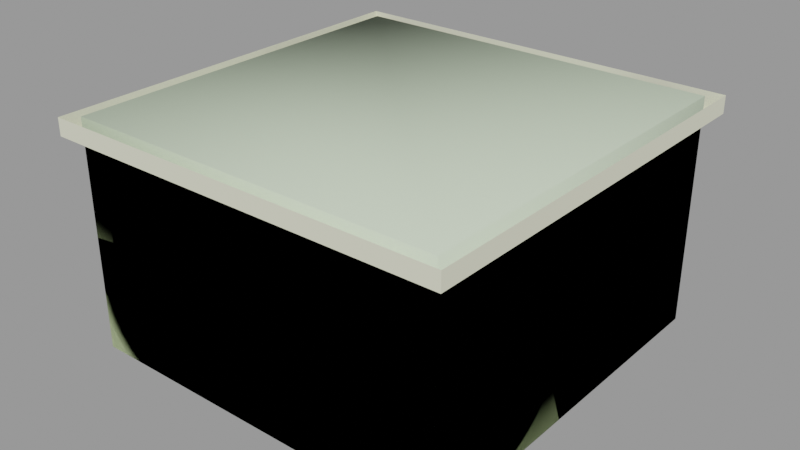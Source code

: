 # Source: vent_system_vent01.blend  (saved by Blender 2.92.15; exported with 4.5.12 LTS)
import bpy
from mathutils import Matrix  # noqa: F401  (used for matrix-valued properties, if any)

bpy.ops.wm.read_factory_settings(use_empty=True)
scene = bpy.context.scene
scene.name = 'vent_system_vent01.qc'

# ---- collections
col_vent_system_vent01 = bpy.data.collections.new('vent_system_vent01'); scene.collection.children.link(col_vent_system_vent01)

# ---- materials (node trees are filled in below, after node groups)
mat_vent_system01 = bpy.data.materials.new('vent_system01')
mat_vent_system01.use_transparent_shadow = False
mat_vent_system01.diffuse_color = (0.7927, 0.7984, 0.6129, 1.0)
mat_phy = bpy.data.materials.new('  phy')
mat_phy.use_transparent_shadow = False
mat_phy.diffuse_color = (0.668, 0.7928, 0.5912, 1.0)

# ---- material node trees

# ---- meshes
me_vent_system_vent01_reference = bpy.data.meshes.new('vent_system_vent01_reference')
me_vent_system_vent01_reference.from_pydata([(23.85, 23.85, -33.6), (-23.85, 23.85, -60.23), (-23.85, 23.85, -33.6), (23.85, 23.85, -60.23), (-5.399, -5.399, -55.4), (-5.399, 5.399, -55.4), (-4.927, 4.927, -53.42), (-4.927, -4.927, -53.42), (-4.888, -4.888, -51.36), (-4.888, 4.888, -51.36), (21.99, 21.99, -60.23), (-21.99, 21.99, -60.23), (23.85, -23.85, -60.23), (21.99, -21.99, -60.23), (-21.99, -21.99, -60.23), (-23.85, -23.85, -60.23), (-23.85, -23.85, -33.6), (23.85, -23.85, -33.6), (25.52, -25.52, -33.6), (-25.52, -25.52, -31.43), (-25.52, -25.52, -33.6), (25.52, -25.52, -31.43), (-25.52, 25.52, -31.43), (-25.52, 25.52, -33.6), (25.52, 25.52, -33.6), (25.52, 25.52, -31.43), (-21.99, -21.99, -59.29), (-21.99, 21.99, -59.29), (21.99, -21.99, -59.29), (21.99, 21.99, -59.29), (-22.89, -22.89, -51.36), (22.89, -22.89, -59.29), (-22.89, -22.89, -59.29), (22.89, -22.89, -51.36), (-22.89, 22.89, -51.36), (-22.89, 22.89, -59.29), (22.89, 22.89, -59.29), (22.89, 22.89, -51.36), (5.399, -5.399, -55.4), (-6.299, -6.299, -57.23), (6.299, -6.299, -57.23), (-7.687, -7.687, -58.78), (7.687, -7.687, -58.78), (-9.623, -9.623, -59.95), (9.623, -9.623, -59.95), (-9.696, 9.696, -59.44), (-9.623, 9.623, -59.95), (-9.696, -9.696, -59.44), (9.696, -9.696, -59.44), (9.696, 9.696, -59.44), (9.623, 9.623, -59.95), (-15.29, 15.29, -59.95), (15.41, 15.41, -59.44), (15.29, 15.29, -59.95), (-15.41, 15.41, -59.44), (-15.29, -15.29, -59.95), (-15.41, -15.41, -59.44), (15.41, -15.41, -59.44), (15.29, -15.29, -59.95), (19.98, 19.98, -59.95), (20.13, -20.13, -59.44), (19.98, -19.98, -59.95), (20.13, 20.13, -59.44), (-19.98, 19.98, -59.95), (-20.13, 20.13, -59.44), (-20.13, -20.13, -59.44), (-19.98, -19.98, -59.95), (-5.044, -5.044, -53.17), (-5.044, 5.044, -53.17), (-5.503, -5.503, -55.05), (-5.503, 5.503, -55.05), (-6.391, -6.392, -56.8), (-6.391, 6.391, -56.8), (-7.769, 7.769, -58.31), (-7.769, -7.769, -58.31), (5.399, 5.399, -55.4), (4.927, 4.927, -53.42), (4.888, 4.888, -51.36), (4.927, -4.927, -53.42), (4.888, -4.888, -51.36), (10.62, 10.62, -55.4), (-9.906, 9.906, -53.42), (-10.62, 10.62, -55.4), (9.906, 9.906, -53.42), (-9.714, 9.714, -51.36), (9.714, 9.714, -51.36), (-10.62, -10.62, -55.4), (9.906, -9.906, -53.42), (10.62, -10.62, -55.4), (-9.906, -9.906, -53.42), (9.714, -9.714, -51.36), (-9.714, -9.714, -51.36), (15.7, 15.7, -55.4), (-14.79, 14.79, -53.42), (-15.7, 15.7, -55.4), (14.79, 14.79, -53.42), (-14.53, 14.53, -51.36), (14.53, 14.53, -51.36), (-15.7, -15.7, -55.4), (14.79, -14.79, -53.42), (15.7, -15.7, -55.4), (-14.79, -14.79, -53.42), (14.53, -14.53, -51.36), (-14.53, -14.53, -51.36), (-6.299, 6.299, -57.23), (-7.687, 7.687, -58.78), (-13.29, 13.3, -58.78), (13.29, 13.3, -58.78), (-11.74, 11.74, -57.23), (11.74, 11.74, -57.23), (13.29, -13.29, -58.78), (-13.29, -13.29, -58.78), (11.74, -11.74, -57.23), (-11.74, -11.74, -57.23), (-18.4, 18.4, -58.78), (18.4, 18.4, -58.78), (-16.94, 16.94, -57.23), (16.94, 16.94, -57.23), (18.61, 18.61, -58.31), (-18.61, 18.61, -58.31), (17.2, 17.2, -56.8), (-17.2, 17.2, -56.8), (16.01, 16.01, -55.05), (-16.01, 16.01, -55.05), (15.14, 15.14, -53.17), (-15.14, 15.14, -53.17), (18.4, -18.4, -58.78), (-18.4, -18.4, -58.78), (16.94, -16.94, -57.23), (-16.94, -16.94, -57.23), (-18.61, -18.61, -58.31), (-17.2, -17.2, -56.8), (-16.01, -16.01, -55.05), (-15.14, -15.14, -53.17), (18.61, -18.61, -58.31), (17.2, -17.2, -56.8), (16.01, -16.01, -55.05), (15.14, -15.14, -53.17), (6.299, 6.299, -57.23), (7.687, 7.687, -58.78), (13.44, -13.44, -58.31), (13.44, 13.44, -58.31), (11.92, 11.92, -56.8), (11.92, -11.92, -56.8), (10.83, -10.83, -55.05), (10.83, 10.83, -55.05), (10.14, 10.14, -53.17), (10.14, -10.14, -53.17), (-13.44, -13.44, -58.31), (-11.92, -11.92, -56.8), (-10.83, -10.83, -55.05), (-10.14, -10.14, -53.17), (-13.44, 13.44, -58.31), (-11.92, 11.92, -56.8), (-10.83, 10.83, -55.05), (-10.14, 10.14, -53.17), (7.769, -7.769, -58.31), (7.769, 7.769, -58.31), (6.391, 6.391, -56.8), (6.391, -6.392, -56.8), (5.503, -5.503, -55.05), (5.503, 5.503, -55.05), (5.044, 5.044, -53.17), (5.044, -5.044, -53.17)], [], [(0, 1, 2), (0, 3, 1), (4, 5, 6), (4, 6, 7), (6, 8, 7), (6, 9, 8), (3, 10, 11), (10, 3, 12), (10, 12, 13), (12, 14, 13), (12, 15, 14), (14, 15, 1), (14, 1, 11), (3, 11, 1), (12, 16, 15), (12, 17, 16), (18, 19, 20), (18, 21, 19), (22, 20, 19), (22, 23, 20), (24, 21, 18), (24, 25, 21), (25, 23, 22), (25, 24, 23), (26, 11, 27), (26, 14, 11), (28, 14, 26), (28, 13, 14), (27, 10, 29), (27, 11, 10), (29, 13, 28), (29, 10, 13), (30, 31, 32), (30, 33, 31), (32, 34, 30), (32, 35, 34), (33, 36, 31), (33, 37, 36), (37, 35, 36), (37, 34, 35), (37, 30, 34), (37, 33, 30), (38, 39, 4), (38, 40, 39), (41, 39, 40), (41, 40, 42), (43, 41, 42), (43, 42, 44), (43, 45, 46), (43, 47, 45), (44, 47, 43), (44, 48, 47), (46, 49, 50), (46, 45, 49), (50, 48, 44), (50, 49, 48), (51, 52, 53), (51, 54, 52), (55, 54, 51), (55, 56, 54), (53, 57, 58), (53, 52, 57), (58, 56, 55), (58, 57, 56), (59, 60, 61), (59, 62, 60), (63, 62, 59), (63, 64, 62), (61, 65, 66), (61, 60, 65), (66, 64, 63), (66, 65, 64), (9, 67, 8), (9, 68, 67), (69, 67, 68), (69, 68, 70), (71, 69, 70), (71, 70, 72), (71, 72, 73), (71, 73, 74), (47, 74, 73), (47, 73, 45), (75, 6, 5), (75, 76, 6), (76, 9, 6), (76, 77, 9), (4, 78, 38), (4, 7, 78), (7, 79, 78), (7, 8, 79), (3, 17, 12), (3, 0, 17), (16, 1, 15), (16, 2, 1), (80, 81, 82), (80, 83, 81), (83, 84, 81), (83, 85, 84), (86, 87, 88), (86, 89, 87), (89, 90, 87), (89, 91, 90), (92, 93, 94), (92, 95, 93), (95, 96, 93), (95, 97, 96), (98, 99, 100), (98, 101, 99), (101, 102, 99), (101, 103, 102), (4, 104, 5), (4, 39, 104), (39, 105, 104), (39, 41, 105), (43, 105, 41), (43, 46, 105), (87, 80, 88), (87, 83, 80), (83, 87, 90), (83, 90, 85), (81, 86, 82), (81, 89, 86), (81, 91, 89), (81, 84, 91), (53, 106, 51), (53, 107, 106), (107, 108, 106), (107, 109, 108), (82, 108, 109), (82, 109, 80), (55, 110, 58), (55, 111, 110), (111, 112, 110), (111, 113, 112), (88, 112, 113), (88, 113, 86), (59, 114, 63), (59, 115, 114), (115, 116, 114), (115, 117, 116), (94, 116, 117), (94, 117, 92), (64, 118, 62), (64, 119, 118), (119, 120, 118), (119, 121, 120), (121, 122, 120), (121, 123, 122), (124, 122, 123), (124, 123, 125), (125, 97, 124), (125, 96, 97), (66, 126, 61), (66, 127, 126), (127, 128, 126), (127, 129, 128), (100, 128, 129), (100, 129, 98), (65, 119, 64), (65, 130, 119), (131, 119, 130), (131, 121, 119), (131, 123, 121), (131, 132, 123), (132, 125, 123), (132, 133, 125), (103, 125, 133), (103, 96, 125), (93, 98, 94), (93, 101, 98), (93, 103, 101), (93, 96, 103), (60, 130, 65), (60, 134, 130), (134, 131, 130), (134, 135, 131), (135, 132, 131), (135, 136, 132), (133, 132, 136), (133, 136, 137), (103, 133, 137), (103, 137, 102), (75, 40, 38), (75, 138, 40), (139, 40, 138), (139, 42, 40), (42, 139, 50), (42, 50, 44), (99, 92, 100), (99, 95, 92), (95, 99, 102), (95, 102, 97), (76, 79, 77), (76, 78, 79), (78, 76, 75), (78, 75, 38), (110, 53, 58), (110, 107, 53), (107, 110, 112), (107, 112, 109), (80, 109, 112), (80, 112, 88), (5, 138, 75), (5, 104, 138), (139, 138, 104), (139, 104, 105), (50, 139, 105), (50, 105, 46), (23, 0, 2), (23, 24, 0), (0, 24, 18), (0, 18, 17), (17, 18, 20), (17, 20, 16), (23, 16, 20), (23, 2, 16), (106, 55, 51), (106, 111, 55), (113, 111, 106), (113, 106, 108), (86, 113, 108), (86, 108, 82), (52, 140, 57), (52, 141, 140), (140, 141, 142), (140, 142, 143), (142, 144, 143), (142, 145, 144), (146, 144, 145), (146, 147, 144), (90, 147, 146), (90, 146, 85), (57, 148, 56), (57, 140, 148), (140, 149, 148), (140, 143, 149), (143, 150, 149), (143, 144, 150), (151, 150, 144), (151, 144, 147), (91, 151, 147), (91, 147, 90), (54, 141, 52), (54, 152, 141), (152, 142, 141), (152, 153, 142), (153, 145, 142), (153, 154, 145), (146, 145, 154), (146, 154, 155), (155, 85, 146), (155, 84, 85), (56, 152, 54), (56, 148, 152), (149, 152, 148), (149, 153, 152), (149, 154, 153), (149, 150, 154), (150, 155, 154), (150, 151, 155), (91, 155, 151), (91, 84, 155), (114, 66, 63), (114, 127, 66), (129, 127, 114), (129, 114, 116), (98, 129, 116), (98, 116, 94), (102, 124, 97), (102, 137, 124), (124, 137, 136), (124, 136, 122), (120, 122, 136), (120, 136, 135), (134, 120, 135), (134, 118, 120), (62, 118, 134), (62, 134, 60), (49, 156, 48), (49, 157, 156), (156, 157, 158), (156, 158, 159), (158, 160, 159), (158, 161, 160), (162, 160, 161), (162, 163, 160), (79, 163, 162), (79, 162, 77), (8, 163, 79), (8, 67, 163), (67, 160, 163), (67, 69, 160), (159, 160, 69), (159, 69, 71), (156, 159, 71), (156, 71, 74), (48, 156, 74), (48, 74, 47), (45, 157, 49), (45, 73, 157), (73, 158, 157), (73, 72, 158), (72, 161, 158), (72, 70, 161), (162, 161, 70), (162, 70, 68), (77, 162, 68), (77, 68, 9), (126, 59, 61), (126, 115, 59), (115, 126, 128), (115, 128, 117), (92, 117, 128), (92, 128, 100)])
me_vent_system_vent01_reference.polygons.foreach_set('use_smooth', [True] * 314)
_k = set([(0, 2), (0, 3), (0, 17), (1, 2), (1, 3), (1, 15), (2, 16), (3, 12), (4, 7), (4, 39), (5, 6), (5, 104), (6, 9), (7, 8), (8, 9), (8, 67), (8, 79), (9, 68), (9, 77), (10, 11), (10, 13), (10, 27), (10, 29), (11, 14), (11, 26), (11, 27), (12, 15), (12, 17), (13, 14), (13, 28), (13, 29), (14, 26), (14, 28), (15, 16), (16, 17), (18, 19), (18, 20), (18, 21), (18, 24), (19, 20), (20, 22), (20, 23), (21, 24), (22, 23), (23, 24), (23, 25), (24, 25), (30, 32), (30, 33), (30, 34), (31, 33), (33, 37), (34, 35), (34, 37), (36, 37), (38, 40), (38, 78), (39, 41), (40, 42), (41, 43), (42, 44), (43, 44), (43, 46), (43, 47), (44, 48), (44, 50), (45, 46), (45, 47), (45, 49), (45, 73), (46, 50), (46, 105), (47, 48), (47, 74), (48, 49), (48, 156), (49, 50), (49, 157), (50, 139), (51, 53), (51, 54), (51, 55), (51, 106), (52, 53), (52, 54), (52, 57), (52, 141), (53, 58), (53, 107), (54, 56), (54, 152), (55, 56), (55, 58), (55, 111), (56, 57), (56, 148), (57, 58), (57, 140), (58, 110), (59, 61), (59, 62), (59, 63), (59, 115), (60, 61), (60, 62), (60, 65), (60, 134), (61, 66), (61, 126), (62, 64), (62, 118), (63, 64), (63, 66), (63, 114), (64, 65), (64, 119), (65, 66), (65, 130), (66, 127), (67, 69), (68, 70), (69, 71), (70, 72), (71, 74), (72, 73), (75, 76), (75, 138), (76, 77), (77, 79), (77, 162), (78, 79), (79, 163), (80, 83), (80, 109), (81, 82), (81, 84), (82, 108), (83, 85), (84, 85), (84, 91), (84, 155), (85, 90), (85, 146), (86, 89), (86, 113), (87, 88), (87, 90), (88, 112), (89, 91), (90, 91), (90, 147), (91, 151), (92, 95), (92, 117), (93, 94), (93, 96), (94, 116), (95, 97), (96, 97), (96, 103), (96, 125), (97, 102), (97, 124), (98, 101), (98, 129), (99, 100), (99, 102), (100, 128), (101, 103), (102, 103), (102, 137), (103, 133), (104, 105), (106, 108), (107, 109), (110, 112), (111, 113), (114, 116), (115, 117), (118, 120), (119, 121), (120, 122), (121, 123), (122, 124), (123, 125), (126, 128), (127, 129), (130, 131), (131, 132), (132, 133), (134, 135), (135, 136), (136, 137), (138, 139), (140, 143), (141, 142), (142, 145), (143, 144), (144, 147), (145, 146), (148, 149), (149, 150), (150, 151), (152, 153), (153, 154), (154, 155), (156, 159), (157, 158), (158, 161), (159, 160), (160, 163), (161, 162)])
me_vent_system_vent01_reference.attributes.new('sharp_edge', 'BOOLEAN', 'EDGE').data.foreach_set('value', [ (min(e.vertices), max(e.vertices)) in _k for e in me_vent_system_vent01_reference.edges])
_uv = me_vent_system_vent01_reference.uv_layers.new(name='UVMap')
_uv.uv.foreach_set('vector', [0.6872, 0.4887, 0.8615, 0.2506, 0.8615, 0.4887, 0.6872, 0.4887, 0.6872, 0.2506, 0.8615, 0.2506, 0.8796, 0.6053, 0.8796, 0.4573, 0.8816, 0.4573, 0.8796, 0.6053, 0.8816, 0.4573, 0.8816, 0.6053, 0.8816, 0.4573, 0.8835, 0.6053, 0.8816, 0.6053, 0.8816, 0.4573, 0.8835, 0.4573, 0.8835, 0.6053, 0.9874, 0.6309, 0.9835, 0.6388, 0.8898, 0.6388, 0.9835, 0.6388, 0.9874, 0.6309, 0.9874, 0.8343, 0.9835, 0.6388, 0.9874, 0.8343, 0.9835, 0.8264, 0.9874, 0.8343, 0.8898, 0.8264, 0.9835, 0.8264, 0.9874, 0.8343, 0.8858, 0.8343, 0.8898, 0.8264, 0.8898, 0.8264, 0.8858, 0.8343, 0.8858, 0.6309, 0.8898, 0.8264, 0.8858, 0.6309, 0.8898, 0.6388, 0.9874, 0.6309, 0.8898, 0.6388, 0.8858, 0.6309, 0.8615, 0.01254, 0.6872, 0.2506, 0.6872, 0.01254, 0.8615, 0.01254, 0.8615, 0.2506, 0.6872, 0.2506, 0.7337, 0.9766, 0.8088, 0.9685, 0.8088, 0.9766, 0.7337, 0.9766, 0.7337, 0.9685, 0.8088, 0.9685, 0.5833, 0.9685, 0.5082, 0.9766, 0.5082, 0.9685, 0.5833, 0.9685, 0.5833, 0.9766, 0.5082, 0.9766, 0.6585, 0.9766, 0.7337, 0.9685, 0.7337, 0.9766, 0.6585, 0.9766, 0.6585, 0.9685, 0.7337, 0.9685, 0.6585, 0.9685, 0.5833, 0.9766, 0.5833, 0.9685, 0.6585, 0.9685, 0.6585, 0.9766, 0.5833, 0.9766, 0.5097, 0.9829, 0.5849, 0.987, 0.5849, 0.9829, 0.5097, 0.9829, 0.5097, 0.987, 0.5849, 0.987, 0.7352, 0.9829, 0.8104, 0.987, 0.8104, 0.9829, 0.7352, 0.9829, 0.7352, 0.987, 0.8104, 0.987, 0.5849, 0.9829, 0.6601, 0.987, 0.6601, 0.9829, 0.5849, 0.9829, 0.5849, 0.987, 0.6601, 0.987, 0.6601, 0.9829, 0.7352, 0.987, 0.7352, 0.9829, 0.6601, 0.9829, 0.6601, 0.987, 0.7352, 0.987, 0.8104, 0.9312, 0.7352, 0.9644, 0.8104, 0.9644, 0.8104, 0.9312, 0.7352, 0.9312, 0.7352, 0.9644, 0.5097, 0.9644, 0.5849, 0.9312, 0.5097, 0.9312, 0.5097, 0.9644, 0.5849, 0.9644, 0.5849, 0.9312, 0.7352, 0.9312, 0.6601, 0.9644, 0.7352, 0.9644, 0.7352, 0.9312, 0.6601, 0.9312, 0.6601, 0.9644, 0.6601, 0.9312, 0.5849, 0.9644, 0.6601, 0.9644, 0.6601, 0.9312, 0.5849, 0.9312, 0.5849, 0.9644, 0.9788, 0.6438, 0.8942, 0.8132, 0.8942, 0.6438, 0.9788, 0.6438, 0.9788, 0.8132, 0.8942, 0.8132, 0.6223, 0.7299, 0.5717, 0.7377, 0.5756, 0.7299, 0.6223, 0.7299, 0.6262, 0.7377, 0.5717, 0.7377, 0.5657, 0.7497, 0.5717, 0.7377, 0.6262, 0.7377, 0.5657, 0.7497, 0.6262, 0.7377, 0.6322, 0.7497, 0.5573, 0.7665, 0.5657, 0.7497, 0.6322, 0.7497, 0.5573, 0.7665, 0.6322, 0.7497, 0.6406, 0.7665, 0.9136, 0.6053, 0.9039, 0.4573, 0.9136, 0.4573, 0.9136, 0.6053, 0.9039, 0.6053, 0.9039, 0.4573, 0.9136, 0.1614, 0.9039, 0.01346, 0.9136, 0.01346, 0.9136, 0.1614, 0.9039, 0.1614, 0.9039, 0.01346, 0.9136, 0.4573, 0.9039, 0.3094, 0.9136, 0.3094, 0.9136, 0.4573, 0.9039, 0.4573, 0.9039, 0.3094, 0.9136, 0.3094, 0.9039, 0.1614, 0.9136, 0.1614, 0.9136, 0.3094, 0.9039, 0.3094, 0.9039, 0.1614, 0.9923, 0.4558, 0.9826, 0.3079, 0.9923, 0.3079, 0.9923, 0.4558, 0.9826, 0.4558, 0.9826, 0.3079, 0.9923, 0.6038, 0.9826, 0.4558, 0.9923, 0.4558, 0.9923, 0.6038, 0.9826, 0.6038, 0.9826, 0.4558, 0.9923, 0.3079, 0.9826, 0.1599, 0.9923, 0.1599, 0.9923, 0.3079, 0.9826, 0.3079, 0.9826, 0.1599, 0.9923, 0.1599, 0.9826, 0.01196, 0.9923, 0.01196, 0.9923, 0.1599, 0.9826, 0.1599, 0.9826, 0.01196, 0.956, 0.3079, 0.9462, 0.1599, 0.956, 0.1599, 0.956, 0.3079, 0.9462, 0.3079, 0.9462, 0.1599, 0.956, 0.4558, 0.9462, 0.3079, 0.956, 0.3079, 0.956, 0.4558, 0.9462, 0.4558, 0.9462, 0.3079, 0.956, 0.1599, 0.9462, 0.01196, 0.956, 0.01196, 0.956, 0.1599, 0.9462, 0.1599, 0.9462, 0.01196, 0.956, 0.6038, 0.9462, 0.4558, 0.956, 0.4558, 0.956, 0.6038, 0.9462, 0.6038, 0.9462, 0.4558, 0.8835, 0.4593, 0.8881, 0.6053, 0.8835, 0.6053, 0.8835, 0.4593, 0.8881, 0.4593, 0.8881, 0.6053, 0.8928, 0.6053, 0.8881, 0.6053, 0.8881, 0.4593, 0.8928, 0.6053, 0.8881, 0.4593, 0.8928, 0.4593, 0.8972, 0.6053, 0.8928, 0.6053, 0.8928, 0.4593, 0.8972, 0.6053, 0.8928, 0.4593, 0.8972, 0.4593, 0.8972, 0.6053, 0.8972, 0.4593, 0.901, 0.4593, 0.8972, 0.6053, 0.901, 0.4593, 0.901, 0.6053, 0.9039, 0.6053, 0.901, 0.6053, 0.901, 0.4593, 0.9039, 0.6053, 0.901, 0.4593, 0.9039, 0.4593, 0.8796, 0.3094, 0.8816, 0.4573, 0.8796, 0.4573, 0.8796, 0.3094, 0.8816, 0.3094, 0.8816, 0.4573, 0.8816, 0.3094, 0.8835, 0.4573, 0.8816, 0.4573, 0.8816, 0.3094, 0.8835, 0.3094, 0.8835, 0.4573, 0.8796, 0.01346, 0.8816, 0.1614, 0.8796, 0.1614, 0.8796, 0.01346, 0.8816, 0.01346, 0.8816, 0.1614, 0.8816, 0.01346, 0.8835, 0.1614, 0.8816, 0.1614, 0.8816, 0.01346, 0.8835, 0.01346, 0.8835, 0.1614, 0.6872, 0.2506, 0.5129, 0.4887, 0.5129, 0.2506, 0.6872, 0.2506, 0.6872, 0.4887, 0.5129, 0.4887, 0.6872, 0.2506, 0.5129, 0.01254, 0.6872, 0.01254, 0.6872, 0.2506, 0.5129, 0.2506, 0.5129, 0.01254, 0.9583, 0.3079, 0.9603, 0.4558, 0.9583, 0.4558, 0.9583, 0.3079, 0.9603, 0.3079, 0.9603, 0.4558, 0.9603, 0.3079, 0.9622, 0.4558, 0.9603, 0.4558, 0.9603, 0.3079, 0.9622, 0.3079, 0.9622, 0.4558, 0.9583, 0.01196, 0.9603, 0.1599, 0.9583, 0.1599, 0.9583, 0.01196, 0.9603, 0.01196, 0.9603, 0.1599, 0.9603, 0.01196, 0.9622, 0.1599, 0.9603, 0.1599, 0.9603, 0.01196, 0.9622, 0.01196, 0.9622, 0.1599, 0.9189, 0.3123, 0.9224, 0.4588, 0.9189, 0.4588, 0.9189, 0.3123, 0.9224, 0.3123, 0.9224, 0.4588, 0.9224, 0.3123, 0.9259, 0.4583, 0.9224, 0.4588, 0.9224, 0.3123, 0.9259, 0.3121, 0.9259, 0.4583, 0.9189, 0.01937, 0.9224, 0.1659, 0.9189, 0.1659, 0.9189, 0.01937, 0.9224, 0.01937, 0.9224, 0.1659, 0.9224, 0.01937, 0.9259, 0.1659, 0.9224, 0.1659, 0.9224, 0.01937, 0.9259, 0.01962, 0.9259, 0.1659, 0.5756, 0.7299, 0.5717, 0.6285, 0.5756, 0.6363, 0.5756, 0.7299, 0.5717, 0.7377, 0.5717, 0.6285, 0.5717, 0.7377, 0.5657, 0.6164, 0.5717, 0.6285, 0.5717, 0.7377, 0.5657, 0.7497, 0.5657, 0.6164, 0.5573, 0.7665, 0.5657, 0.6164, 0.5657, 0.7497, 0.5573, 0.7665, 0.5573, 0.5997, 0.5657, 0.6164, 0.9603, 0.1599, 0.9583, 0.3079, 0.9583, 0.1599, 0.9603, 0.1599, 0.9603, 0.3079, 0.9583, 0.3079, 0.9603, 0.3079, 0.9603, 0.1599, 0.9622, 0.1599, 0.9603, 0.3079, 0.9622, 0.1599, 0.9622, 0.3079, 0.9603, 0.4558, 0.9583, 0.6038, 0.9583, 0.4558, 0.9603, 0.4558, 0.9603, 0.6038, 0.9583, 0.6038, 0.9603, 0.4558, 0.9622, 0.6038, 0.9603, 0.6038, 0.9603, 0.4558, 0.9622, 0.4558, 0.9622, 0.6038, 0.6651, 0.5505, 0.5414, 0.5678, 0.5328, 0.5505, 0.6651, 0.5505, 0.6565, 0.5678, 0.5414, 0.5678, 0.6565, 0.5678, 0.5481, 0.5813, 0.5414, 0.5678, 0.6565, 0.5678, 0.6498, 0.5813, 0.5481, 0.5813, 0.553, 0.591, 0.5481, 0.5813, 0.6498, 0.5813, 0.553, 0.591, 0.6498, 0.5813, 0.6449, 0.591, 0.5328, 0.8156, 0.6565, 0.7983, 0.6651, 0.8156, 0.5328, 0.8156, 0.5414, 0.7983, 0.6565, 0.7983, 0.5414, 0.7983, 0.6498, 0.7849, 0.6565, 0.7983, 0.5414, 0.7983, 0.5481, 0.7849, 0.6498, 0.7849, 0.6449, 0.7751, 0.6498, 0.7849, 0.5481, 0.7849, 0.6449, 0.7751, 0.5481, 0.7849, 0.553, 0.7751, 0.6854, 0.5099, 0.5193, 0.5235, 0.5124, 0.5099, 0.6854, 0.5099, 0.6786, 0.5235, 0.5193, 0.5235, 0.6786, 0.5235, 0.5256, 0.5362, 0.5193, 0.5235, 0.6786, 0.5235, 0.6723, 0.5362, 0.5256, 0.5362, 0.531, 0.547, 0.5256, 0.5362, 0.6723, 0.5362, 0.531, 0.547, 0.6723, 0.5362, 0.6669, 0.547, 0.9462, 0.4578, 0.9434, 0.3118, 0.9462, 0.3118, 0.9462, 0.4578, 0.9434, 0.4578, 0.9434, 0.3118, 0.9434, 0.4578, 0.9396, 0.3118, 0.9434, 0.3118, 0.9434, 0.4578, 0.9396, 0.4578, 0.9396, 0.3118, 0.9396, 0.4578, 0.9351, 0.3118, 0.9396, 0.3118, 0.9396, 0.4578, 0.9351, 0.4578, 0.9351, 0.3118, 0.9304, 0.3118, 0.9351, 0.3118, 0.9351, 0.4578, 0.9304, 0.3118, 0.9351, 0.4578, 0.9304, 0.4578, 0.9304, 0.4578, 0.9259, 0.3121, 0.9304, 0.3118, 0.9304, 0.4578, 0.9259, 0.4583, 0.9259, 0.3121, 0.5124, 0.8563, 0.6786, 0.8426, 0.6854, 0.8563, 0.5124, 0.8563, 0.5193, 0.8426, 0.6786, 0.8426, 0.5193, 0.8426, 0.6723, 0.8299, 0.6786, 0.8426, 0.5193, 0.8426, 0.5256, 0.8299, 0.6723, 0.8299, 0.6669, 0.8191, 0.6723, 0.8299, 0.5256, 0.8299, 0.6669, 0.8191, 0.5256, 0.8299, 0.531, 0.8191, 0.9462, 0.6038, 0.9434, 0.4578, 0.9462, 0.4578, 0.9462, 0.6038, 0.9434, 0.6038, 0.9434, 0.4578, 0.9396, 0.6038, 0.9434, 0.4578, 0.9434, 0.6038, 0.9396, 0.6038, 0.9396, 0.4578, 0.9434, 0.4578, 0.9396, 0.6038, 0.9351, 0.4578, 0.9396, 0.4578, 0.9396, 0.6038, 0.9351, 0.6038, 0.9351, 0.4578, 0.9351, 0.6038, 0.9304, 0.4578, 0.9351, 0.4578, 0.9351, 0.6038, 0.9304, 0.6038, 0.9304, 0.4578, 0.9259, 0.6046, 0.9304, 0.4578, 0.9304, 0.6038, 0.9259, 0.6046, 0.9259, 0.4583, 0.9304, 0.4578, 0.9224, 0.4588, 0.9189, 0.6053, 0.9189, 0.4588, 0.9224, 0.4588, 0.9224, 0.6053, 0.9189, 0.6053, 0.9224, 0.4588, 0.9259, 0.6046, 0.9224, 0.6053, 0.9224, 0.4588, 0.9259, 0.4583, 0.9259, 0.6046, 0.9462, 0.1659, 0.9434, 0.01987, 0.9462, 0.01987, 0.9462, 0.1659, 0.9434, 0.1659, 0.9434, 0.01987, 0.9434, 0.1659, 0.9396, 0.01987, 0.9434, 0.01987, 0.9434, 0.1659, 0.9396, 0.1659, 0.9396, 0.01987, 0.9396, 0.1659, 0.9351, 0.01987, 0.9396, 0.01987, 0.9396, 0.1659, 0.9351, 0.1659, 0.9351, 0.01987, 0.9304, 0.01987, 0.9351, 0.01987, 0.9351, 0.1659, 0.9304, 0.01987, 0.9351, 0.1659, 0.9304, 0.1659, 0.9259, 0.01962, 0.9304, 0.01987, 0.9304, 0.1659, 0.9259, 0.01962, 0.9304, 0.1659, 0.9259, 0.1659, 0.6223, 0.6363, 0.6262, 0.7377, 0.6223, 0.7299, 0.6223, 0.6363, 0.6262, 0.6285, 0.6262, 0.7377, 0.6322, 0.6164, 0.6262, 0.7377, 0.6262, 0.6285, 0.6322, 0.6164, 0.6322, 0.7497, 0.6262, 0.7377, 0.6322, 0.7497, 0.6322, 0.6164, 0.6406, 0.5997, 0.6322, 0.7497, 0.6406, 0.5997, 0.6406, 0.7665, 0.9224, 0.1659, 0.9189, 0.3123, 0.9189, 0.1659, 0.9224, 0.1659, 0.9224, 0.3123, 0.9189, 0.3123, 0.9224, 0.3123, 0.9224, 0.1659, 0.9259, 0.1659, 0.9224, 0.3123, 0.9259, 0.1659, 0.9259, 0.3121, 0.8816, 0.3094, 0.8835, 0.1614, 0.8835, 0.3094, 0.8816, 0.3094, 0.8816, 0.1614, 0.8835, 0.1614, 0.8816, 0.1614, 0.8816, 0.3094, 0.8796, 0.3094, 0.8816, 0.1614, 0.8796, 0.3094, 0.8796, 0.1614, 0.6565, 0.7983, 0.6651, 0.5505, 0.6651, 0.8156, 0.6565, 0.7983, 0.6565, 0.5678, 0.6651, 0.5505, 0.6565, 0.5678, 0.6565, 0.7983, 0.6498, 0.7849, 0.6565, 0.5678, 0.6498, 0.7849, 0.6498, 0.5813, 0.6449, 0.591, 0.6498, 0.5813, 0.6498, 0.7849, 0.6449, 0.591, 0.6498, 0.7849, 0.6449, 0.7751, 0.5756, 0.6363, 0.6262, 0.6285, 0.6223, 0.6363, 0.5756, 0.6363, 0.5717, 0.6285, 0.6262, 0.6285, 0.6322, 0.6164, 0.6262, 0.6285, 0.5717, 0.6285, 0.6322, 0.6164, 0.5717, 0.6285, 0.5657, 0.6164, 0.6406, 0.5997, 0.6322, 0.6164, 0.5657, 0.6164, 0.6406, 0.5997, 0.5657, 0.6164, 0.5573, 0.5997, 0.8752, 0.6168, 0.9922, 0.6247, 0.8792, 0.6247, 0.8752, 0.6168, 0.9962, 0.6168, 0.9922, 0.6247, 0.9922, 0.6247, 0.9962, 0.6168, 0.9962, 0.8591, 0.9922, 0.6247, 0.9962, 0.8591, 0.9922, 0.8512, 0.9922, 0.8512, 0.9962, 0.8591, 0.8752, 0.8591, 0.9922, 0.8512, 0.8752, 0.8591, 0.8792, 0.8512, 0.8752, 0.6168, 0.8792, 0.8512, 0.8752, 0.8591, 0.8752, 0.6168, 0.8792, 0.6247, 0.8792, 0.8512, 0.5414, 0.5678, 0.5328, 0.8156, 0.5328, 0.5505, 0.5414, 0.5678, 0.5414, 0.7983, 0.5328, 0.8156, 0.5481, 0.7849, 0.5414, 0.7983, 0.5414, 0.5678, 0.5481, 0.7849, 0.5414, 0.5678, 0.5481, 0.5813, 0.553, 0.7751, 0.5481, 0.7849, 0.5481, 0.5813, 0.553, 0.7751, 0.5481, 0.5813, 0.553, 0.591, 0.9826, 0.3118, 0.9797, 0.1659, 0.9826, 0.1659, 0.9826, 0.3118, 0.9797, 0.3118, 0.9797, 0.1659, 0.9797, 0.1659, 0.9797, 0.3118, 0.9759, 0.3118, 0.9797, 0.1659, 0.9759, 0.3118, 0.9759, 0.1659, 0.9759, 0.3118, 0.9715, 0.1659, 0.9759, 0.1659, 0.9759, 0.3118, 0.9715, 0.3118, 0.9715, 0.1659, 0.9668, 0.3118, 0.9715, 0.1659, 0.9715, 0.3118, 0.9668, 0.3118, 0.9668, 0.1659, 0.9715, 0.1659, 0.9622, 0.1659, 0.9668, 0.1659, 0.9668, 0.3118, 0.9622, 0.1659, 0.9668, 0.3118, 0.9622, 0.3118, 0.9826, 0.1659, 0.9797, 0.01987, 0.9826, 0.01987, 0.9826, 0.1659, 0.9797, 0.1659, 0.9797, 0.01987, 0.9797, 0.1659, 0.9759, 0.01987, 0.9797, 0.01987, 0.9797, 0.1659, 0.9759, 0.1659, 0.9759, 0.01987, 0.9759, 0.1659, 0.9715, 0.01987, 0.9759, 0.01987, 0.9759, 0.1659, 0.9715, 0.1659, 0.9715, 0.01987, 0.9668, 0.01987, 0.9715, 0.01987, 0.9715, 0.1659, 0.9668, 0.01987, 0.9715, 0.1659, 0.9668, 0.1659, 0.9622, 0.01987, 0.9668, 0.01987, 0.9668, 0.1659, 0.9622, 0.01987, 0.9668, 0.1659, 0.9622, 0.1659, 0.9826, 0.4578, 0.9797, 0.3118, 0.9826, 0.3118, 0.9826, 0.4578, 0.9797, 0.4578, 0.9797, 0.3118, 0.9797, 0.4578, 0.9759, 0.3118, 0.9797, 0.3118, 0.9797, 0.4578, 0.9759, 0.4578, 0.9759, 0.3118, 0.9759, 0.4578, 0.9715, 0.3118, 0.9759, 0.3118, 0.9759, 0.4578, 0.9715, 0.4578, 0.9715, 0.3118, 0.9668, 0.3118, 0.9715, 0.3118, 0.9715, 0.4578, 0.9668, 0.3118, 0.9715, 0.4578, 0.9668, 0.4578, 0.9668, 0.4578, 0.9622, 0.3118, 0.9668, 0.3118, 0.9668, 0.4578, 0.9622, 0.4578, 0.9622, 0.3118, 0.9826, 0.6038, 0.9797, 0.4578, 0.9826, 0.4578, 0.9826, 0.6038, 0.9797, 0.6038, 0.9797, 0.4578, 0.9759, 0.6038, 0.9797, 0.4578, 0.9797, 0.6038, 0.9759, 0.6038, 0.9759, 0.4578, 0.9797, 0.4578, 0.9759, 0.6038, 0.9715, 0.4578, 0.9759, 0.4578, 0.9759, 0.6038, 0.9715, 0.6038, 0.9715, 0.4578, 0.9715, 0.6038, 0.9668, 0.4578, 0.9715, 0.4578, 0.9715, 0.6038, 0.9668, 0.6038, 0.9668, 0.4578, 0.9622, 0.6038, 0.9668, 0.4578, 0.9668, 0.6038, 0.9622, 0.6038, 0.9622, 0.4578, 0.9668, 0.4578, 0.5193, 0.5235, 0.5124, 0.8563, 0.5124, 0.5099, 0.5193, 0.5235, 0.5193, 0.8426, 0.5124, 0.8563, 0.5256, 0.8299, 0.5193, 0.8426, 0.5193, 0.5235, 0.5256, 0.8299, 0.5193, 0.5235, 0.5256, 0.5362, 0.531, 0.8191, 0.5256, 0.8299, 0.5256, 0.5362, 0.531, 0.8191, 0.5256, 0.5362, 0.531, 0.547, 0.9259, 0.1659, 0.9304, 0.3118, 0.9259, 0.3121, 0.9259, 0.1659, 0.9304, 0.1659, 0.9304, 0.3118, 0.9304, 0.3118, 0.9304, 0.1659, 0.9351, 0.1659, 0.9304, 0.3118, 0.9351, 0.1659, 0.9351, 0.3118, 0.9396, 0.3118, 0.9351, 0.3118, 0.9351, 0.1659, 0.9396, 0.3118, 0.9351, 0.1659, 0.9396, 0.1659, 0.9434, 0.1659, 0.9396, 0.3118, 0.9396, 0.1659, 0.9434, 0.1659, 0.9434, 0.3118, 0.9396, 0.3118, 0.9462, 0.3118, 0.9434, 0.3118, 0.9434, 0.1659, 0.9462, 0.3118, 0.9434, 0.1659, 0.9462, 0.1659, 0.9039, 0.3133, 0.901, 0.1673, 0.9039, 0.1673, 0.9039, 0.3133, 0.901, 0.3133, 0.901, 0.1673, 0.901, 0.1673, 0.901, 0.3133, 0.8972, 0.3133, 0.901, 0.1673, 0.8972, 0.3133, 0.8972, 0.1673, 0.8972, 0.3133, 0.8928, 0.1673, 0.8972, 0.1673, 0.8972, 0.3133, 0.8928, 0.3133, 0.8928, 0.1673, 0.8881, 0.3133, 0.8928, 0.1673, 0.8928, 0.3133, 0.8881, 0.3133, 0.8881, 0.1673, 0.8928, 0.1673, 0.8835, 0.1673, 0.8881, 0.1673, 0.8881, 0.3133, 0.8835, 0.1673, 0.8881, 0.3133, 0.8835, 0.3133, 0.8835, 0.02136, 0.8881, 0.1673, 0.8835, 0.1673, 0.8835, 0.02136, 0.8881, 0.02136, 0.8881, 0.1673, 0.8881, 0.02136, 0.8928, 0.1673, 0.8881, 0.1673, 0.8881, 0.02136, 0.8928, 0.02136, 0.8928, 0.1673, 0.8972, 0.1673, 0.8928, 0.1673, 0.8928, 0.02136, 0.8972, 0.1673, 0.8928, 0.02136, 0.8972, 0.02136, 0.901, 0.1673, 0.8972, 0.1673, 0.8972, 0.02136, 0.901, 0.1673, 0.8972, 0.02136, 0.901, 0.02136, 0.9039, 0.1673, 0.901, 0.1673, 0.901, 0.02136, 0.9039, 0.1673, 0.901, 0.02136, 0.9039, 0.02136, 0.9039, 0.4593, 0.901, 0.3133, 0.9039, 0.3133, 0.9039, 0.4593, 0.901, 0.4593, 0.901, 0.3133, 0.901, 0.4593, 0.8972, 0.3133, 0.901, 0.3133, 0.901, 0.4593, 0.8972, 0.4593, 0.8972, 0.3133, 0.8972, 0.4593, 0.8928, 0.3133, 0.8972, 0.3133, 0.8972, 0.4593, 0.8928, 0.4593, 0.8928, 0.3133, 0.8881, 0.3133, 0.8928, 0.3133, 0.8928, 0.4593, 0.8881, 0.3133, 0.8928, 0.4593, 0.8881, 0.4593, 0.8835, 0.3133, 0.8881, 0.3133, 0.8881, 0.4593, 0.8835, 0.3133, 0.8881, 0.4593, 0.8835, 0.4593, 0.6786, 0.8426, 0.6854, 0.5099, 0.6854, 0.8563, 0.6786, 0.8426, 0.6786, 0.5235, 0.6854, 0.5099, 0.6786, 0.5235, 0.6786, 0.8426, 0.6723, 0.8299, 0.6786, 0.5235, 0.6723, 0.8299, 0.6723, 0.5362, 0.6669, 0.547, 0.6723, 0.5362, 0.6723, 0.8299, 0.6669, 0.547, 0.6723, 0.8299, 0.6669, 0.8191])
me_vent_system_vent01_reference.materials.append(mat_vent_system01)
me_vent_system_vent01_reference.use_remesh_fix_poles = True
me_vent_system_vent01_reference.use_remesh_preserve_attributes = False
me_vent_system_vent01_reference.use_mirror_vertex_groups = False
me_vent_system_vent01_reference.update()
me_vent_system_vent01_reference.normals_split_custom_set([tuple(v) for v in zip(*[iter([-7.997e-08, 1.0, 3.844e-07, -7.997e-08, 1.0, 3.844e-07, -7.997e-08, 1.0, 3.844e-07, -7.997e-08, 1.0, 3.844e-07, -7.997e-08, 1.0, 3.844e-07, -7.997e-08, 1.0, 3.844e-07, 0.9407, 1.019e-06, -0.3392, 0.9407, 6.035e-07, -0.3391, 0.992, -2.637e-07, -0.126, 0.9407, 1.019e-06, -0.3392, 0.992, -2.637e-07, -0.126, 0.992, 5.451e-07, -0.126, 0.992, -2.637e-07, -0.126, 0.9998, 5.508e-09, -0.01862, 0.992, 5.451e-07, -0.126, 0.992, -2.637e-07, -0.126, 0.9998, 4.237e-08, -0.01862, 0.9998, 5.508e-09, -0.01862, -1.012e-08, 1.599e-07, -1.0, -3.635e-08, 1.602e-07, -1.0, 4.661e-07, 1.735e-07, -1.0, -3.635e-08, 1.602e-07, -1.0, -1.012e-08, 1.599e-07, -1.0, -1.405e-06, 1.728e-07, -1.0, -3.635e-08, 1.602e-07, -1.0, -1.405e-06, 1.728e-07, -1.0, -1.481e-06, 1.735e-07, -1.0, -1.405e-06, 1.728e-07, -1.0, 2.712e-06, 1.602e-07, -1.0, -1.481e-06, 1.735e-07, -1.0, -1.405e-06, 1.728e-07, -1.0, 2.752e-06, 1.599e-07, -1.0, 2.712e-06, 1.602e-07, -1.0, 2.712e-06, 1.602e-07, -1.0, 2.752e-06, 1.599e-07, -1.0, 5.842e-07, 1.728e-07, -1.0, 2.712e-06, 1.602e-07, -1.0, 5.842e-07, 1.728e-07, -1.0, 4.661e-07, 1.735e-07, -1.0, -1.012e-08, 1.599e-07, -1.0, 4.661e-07, 1.735e-07, -1.0, 5.842e-07, 1.728e-07, -1.0, 7.997e-08, -1.0, -4.521e-07, 7.997e-08, -1.0, -3.168e-07, 7.997e-08, -1.0, -1.922e-07, 7.997e-08, -1.0, -4.521e-07, 7.997e-08, -1.0, -5.767e-07, 7.997e-08, -1.0, -3.168e-07, 7.473e-08, -1.0, 0.0, 7.473e-08, -1.0, 0.0, 7.473e-08, -1.0, 0.0, 2.466e-06, -1.0, 5.496e-05, 2.466e-06, -1.0, 5.496e-05, 2.466e-06, -1.0, 5.496e-05, -1.0, -1.374e-07, 0.0, -1.0, -1.374e-07, 0.0, -1.0, -1.374e-07, 0.0, -1.0, -7.469e-08, 0.0, -1.0, -7.469e-08, 0.0, -1.0, -7.469e-08, 0.0, 1.0, 1.374e-07, -4.193e-12, 1.0, 1.374e-07, -4.193e-12, 1.0, 1.374e-07, -4.193e-12, 1.0, 2.542e-08, -4.193e-12, 1.0, 2.542e-08, -4.193e-12, 1.0, 2.542e-08, -4.193e-12, -2.466e-06, 1.0, 0.0, -2.466e-06, 1.0, 0.0, -2.466e-06, 1.0, 0.0, -7.473e-08, 1.0, -5.496e-05, -7.473e-08, 1.0, -5.496e-05, -7.473e-08, 1.0, -5.496e-05, 1.0, 9.253e-08, 0.0, 1.0, 9.253e-08, 0.0, 1.0, 9.253e-08, 0.0, 1.0, 8.647e-08, 0.0, 1.0, 8.647e-08, 0.0, 1.0, 8.647e-08, 0.0, -8.673e-08, 1.0, 0.0, -8.673e-08, 1.0, 0.0, -8.673e-08, 1.0, 0.0, -8.673e-08, 1.0, 0.0, -8.673e-08, 1.0, 0.0, -8.673e-08, 1.0, 0.0, 8.673e-08, -1.0, 0.0, 8.673e-08, -1.0, 0.0, 8.673e-08, -1.0, 0.0, 8.673e-08, -1.0, 0.0, 8.673e-08, -1.0, 0.0, 8.673e-08, -1.0, 0.0, -1.0, -9.253e-08, 0.0, -1.0, -9.253e-08, 0.0, -1.0, -9.253e-08, 0.0, -1.0, -9.861e-08, 0.0, -1.0, -9.861e-08, 0.0, -1.0, -9.861e-08, 0.0, -8.332e-08, 1.0, -1.479e-05, -8.332e-08, 1.0, -1.479e-05, -8.332e-08, 1.0, -1.479e-05, -8.332e-08, 1.0, -1.479e-05, -8.332e-08, 1.0, -1.479e-05, -8.332e-08, 1.0, -1.479e-05, 1.0, 9.216e-08, -1.103e-12, 1.0, 8.505e-08, -9.993e-14, 1.0, 9.315e-08, -1.243e-12, 1.0, 9.216e-08, -1.103e-12, 1.0, 8.406e-08, 4.008e-14, 1.0, 8.505e-08, -9.993e-14, -1.0, -9.216e-08, 1.243e-12, -1.0, -8.505e-08, 1.243e-12, -1.0, -9.315e-08, 1.243e-12, -1.0, -9.216e-08, 1.243e-12, -1.0, -8.406e-08, 1.243e-12, -1.0, -8.505e-08, 1.243e-12, 3.744e-07, -1.0, 1.311e-05, 2.459e-06, -1.0, 1.016e-06, 8.332e-08, -1.0, 1.479e-05, 3.744e-07, -1.0, 1.311e-05, 2.75e-06, -1.0, -6.725e-07, 2.459e-06, -1.0, 1.016e-06, -9.347e-08, 3.333e-07, -1.0, -9.347e-08, 3.333e-07, -1.0, 0.0, 3.333e-07, -1.0, -9.347e-08, 3.333e-07, -1.0, -1.869e-07, 3.333e-07, -1.0, -9.347e-08, 3.333e-07, -1.0, -9.174e-07, 0.9407, -0.3391, 4.806e-07, 0.8293, -0.5588, -2.715e-07, 0.9407, -0.3391, -9.174e-07, 0.9407, -0.3391, -1.621e-06, 0.8293, -0.5588, 4.806e-07, 0.8293, -0.5588, -9.071e-07, 0.6393, -0.769, 4.806e-07, 0.8293, -0.5588, -1.621e-06, 0.8293, -0.5588, -9.071e-07, 0.6393, -0.769, -1.621e-06, 0.8293, -0.5588, -1.054e-06, 0.6392, -0.769, 1.296e-07, 0.5178, -0.8555, -9.071e-07, 0.6393, -0.769, -1.054e-06, 0.6392, -0.769, 1.296e-07, 0.5178, -0.8555, -1.054e-06, 0.6392, -0.769, 0.0, 0.5178, -0.8555, -0.9901, 1.455e-08, -0.1406, -0.9901, 9.33e-08, -0.1406, -0.9901, 9.484e-08, -0.1406, -0.9901, 1.455e-08, -0.1406, -0.9901, 1.326e-08, -0.1406, -0.9901, 9.33e-08, -0.1406, 0.0, -0.9901, -0.1406, 0.0, -0.9901, -0.1406, 0.0, -0.9901, -0.1406, 0.0, -0.9901, -0.1406, 0.0, -0.9901, -0.1406, 0.0, -0.9901, -0.1406, 0.0, 0.9901, -0.1406, 0.0, 0.9901, -0.1406, 0.0, 0.9901, -0.1406, 0.0, 0.9901, -0.1406, 0.0, 0.9901, -0.1406, 0.0, 0.9901, -0.1406, 0.9901, 1.452e-08, -0.1406, 0.9901, 9.329e-08, -0.1406, 0.9901, 9.484e-08, -0.1406, 0.9901, 1.452e-08, -0.1406, 0.9901, 1.324e-08, -0.1406, 0.9901, 9.329e-08, -0.1406, -7.282e-08, 0.9755, -0.2202, -5.898e-08, 0.9755, -0.2202, -5.88e-08, 0.9755, -0.2202, -7.282e-08, 0.9755, -0.2202, -7.296e-08, 0.9755, -0.2202, -5.898e-08, 0.9755, -0.2202, -0.9755, -1.265e-08, -0.2202, -0.9755, -1.629e-10, -0.2202, -0.9755, 0.0, -0.2202, -0.9755, -1.265e-08, -0.2202, -0.9755, -1.277e-08, -0.2202, -0.9755, -1.629e-10, -0.2202, 0.9755, 1.613e-07, -0.2202, 0.9755, 6.012e-08, -0.2202, 0.9755, 5.88e-08, -0.2202, 0.9755, 1.613e-07, -0.2202, 0.9755, 1.623e-07, -0.2202, 0.9755, 6.012e-08, -0.2202, 7.282e-08, -0.9755, -0.2202, 5.898e-08, -0.9755, -0.2202, 5.88e-08, -0.9755, -0.2202, 7.282e-08, -0.9755, -0.2202, 7.295e-08, -0.9755, -0.2202, 5.898e-08, -0.9755, -0.2202, 0.9591, 1e-07, -0.2829, 0.9591, 8.861e-08, -0.2829, 0.9591, 8.849e-08, -0.2829, 0.9591, 1e-07, -0.2829, 0.9591, 1.001e-07, -0.2829, 0.9591, 8.861e-08, -0.2829, 0.0, 0.9591, -0.2829, 0.0, 0.9591, -0.2829, 0.0, 0.9591, -0.2829, 0.0, 0.9591, -0.2829, 0.0, 0.9591, -0.2829, 0.0, 0.9591, -0.2829, 0.0, -0.9591, -0.2829, 0.0, -0.9591, -0.2829, 0.0, -0.9591, -0.2829, 0.0, -0.9591, -0.2829, 0.0, -0.9591, -0.2829, 0.0, -0.9591, -0.2829, -0.9591, 1e-07, -0.2829, -0.9591, 8.861e-08, -0.2829, -0.9591, 8.849e-08, -0.2829, -0.9591, 1e-07, -0.2829, -0.9591, 1.001e-07, -0.2829, -0.9591, 8.861e-08, -0.2829, -0.9963, -9.706e-08, 0.08551, -0.9867, 3.306e-07, 0.1623, -0.9963, 1.072e-07, 0.08551, -0.9963, -9.706e-08, 0.08551, -0.9867, -1.932e-07, 0.1623, -0.9867, 3.306e-07, 0.1623, -0.9379, 1.304e-08, 0.3469, -0.9867, 3.306e-07, 0.1623, -0.9867, -1.932e-07, 0.1623, -0.9379, 1.304e-08, 0.3469, -0.9867, -1.932e-07, 0.1623, -0.9379, 6.026e-07, 0.3469, -0.823, 1.03e-06, 0.568, -0.9379, 1.304e-08, 0.3469, -0.9379, 6.026e-07, 0.3469, -0.823, 1.03e-06, 0.568, -0.9379, 6.026e-07, 0.3469, -0.823, 1.658e-07, 0.568, -0.823, 1.03e-06, 0.568, -0.823, 1.658e-07, 0.568, -0.6284, 1.118e-06, 0.7779, -0.823, 1.03e-06, 0.568, -0.6284, 1.118e-06, 0.7779, -0.6283, 7.767e-07, 0.7779, -0.504, -2.829e-07, 0.8637, -0.6283, 7.767e-07, 0.7779, -0.6284, 1.118e-06, 0.7779, -0.504, -2.829e-07, 0.8637, -0.6284, 1.118e-06, 0.7779, -0.504, -3.527e-07, 0.8637, -3.725e-08, -0.9407, -0.3392, 6.985e-09, -0.992, -0.1261, 7.069e-07, -0.9407, -0.3392, -3.725e-08, -0.9407, -0.3392, -3.179e-07, -0.992, -0.1261, 6.985e-09, -0.992, -0.1261, -3.179e-07, -0.992, -0.1261, 0.0, -0.9998, -0.01861, 6.985e-09, -0.992, -0.1261, -3.179e-07, -0.992, -0.1261, 0.0, -0.9998, -0.01861, 0.0, -0.9998, -0.01861, -2.715e-07, 0.9407, -0.3391, -6.61e-07, 0.992, -0.126, -9.174e-07, 0.9407, -0.3391, -2.715e-07, 0.9407, -0.3391, -3.292e-07, 0.992, -0.1261, -6.61e-07, 0.992, -0.126, -3.292e-07, 0.992, -0.1261, 0.0, 0.9998, -0.0186, -6.61e-07, 0.992, -0.126, -3.292e-07, 0.992, -0.1261, 0.0, 0.9998, -0.0186, 0.0, 0.9998, -0.0186, 1.0, 9.37e-08, 2.864e-14, 1.0, 9.496e-08, 2.864e-14, 1.0, 9.611e-08, 2.864e-14, 1.0, 9.37e-08, 2.864e-14, 1.0, 9.255e-08, 2.864e-14, 1.0, 9.496e-08, 2.864e-14, -1.0, -2.874e-08, -2.864e-14, -1.0, -6.381e-08, -2.864e-14, -1.0, 3.561e-09, -2.864e-14, -1.0, -2.874e-08, -2.864e-14, -1.0, -9.611e-08, -2.864e-14, -1.0, -6.381e-08, -2.864e-14, 1.653e-07, -0.9009, -0.434, 5.551e-07, -0.976, -0.2178, 1.045e-06, -0.9009, -0.4339, 1.653e-07, -0.9009, -0.434, 4.191e-08, -0.976, -0.2178, 5.551e-07, -0.976, -0.2178, 4.191e-08, -0.976, -0.2178, 0.0, -0.9957, -0.09289, 5.551e-07, -0.976, -0.2178, 4.191e-08, -0.976, -0.2178, 0.0, -0.9957, -0.09289, 0.0, -0.9957, -0.09289, 1.35e-08, 0.9009, -0.434, -6.738e-07, 0.976, -0.2179, -7.218e-07, 0.9009, -0.434, 1.35e-08, 0.9009, -0.434, -1.389e-07, 0.976, -0.2179, -6.738e-07, 0.976, -0.2179, -1.389e-07, 0.976, -0.2179, 0.0, 0.9957, -0.09286, -6.738e-07, 0.976, -0.2179, -1.389e-07, 0.976, -0.2179, 0.0, 0.9957, -0.09286, 0.0, 0.9957, -0.09286, 1.114e-06, -0.8712, -0.491, 1.982e-06, -0.9615, -0.2749, -3.772e-07, -0.8711, -0.491, 1.114e-06, -0.8712, -0.491, -4.633e-07, -0.9615, -0.2749, 1.982e-06, -0.9615, -0.2749, -4.633e-07, -0.9615, -0.2749, 6.259e-08, -0.9919, -0.1272, 1.982e-06, -0.9615, -0.2749, -4.633e-07, -0.9615, -0.2749, 7.205e-08, -0.9919, -0.1272, 6.259e-08, -0.9919, -0.1272, -1.062e-06, 0.8711, -0.4911, -1.702e-06, 0.9615, -0.2749, 3.492e-07, 0.8711, -0.491, -1.062e-06, 0.8711, -0.4911, 8.619e-07, 0.9615, -0.2749, -1.702e-06, 0.9615, -0.2749, 8.619e-07, 0.9615, -0.2749, -6.175e-08, 0.9919, -0.1272, -1.702e-06, 0.9615, -0.2749, 8.619e-07, 0.9615, -0.2749, -5.185e-08, 0.9919, -0.1272, -6.175e-08, 0.9919, -0.1272, 0.9407, 1.019e-06, -0.3392, 0.8293, -6.64e-07, -0.5588, 0.9407, 6.035e-07, -0.3391, 0.9407, 1.019e-06, -0.3392, 0.8293, 1.842e-06, -0.5588, 0.8293, -6.64e-07, -0.5588, 0.8293, 1.842e-06, -0.5588, 0.6393, 7.469e-07, -0.769, 0.8293, -6.64e-07, -0.5588, 0.8293, 1.842e-06, -0.5588, 0.6393, 1.704e-06, -0.769, 0.6393, 7.469e-07, -0.769, 0.5178, 4.488e-07, -0.8555, 0.6393, 7.469e-07, -0.769, 0.6393, 1.704e-06, -0.769, 0.5178, 4.488e-07, -0.8555, 0.5178, 3.504e-07, -0.8555, 0.6393, 7.469e-07, -0.769, -0.976, -4.206e-07, -0.2179, -0.9009, -6.305e-07, -0.4339, -0.901, 5.187e-07, -0.4339, -0.976, -4.206e-07, -0.2179, -0.976, -5.481e-07, -0.2179, -0.9009, -6.305e-07, -0.4339, -0.976, -5.481e-07, -0.2179, -0.976, -4.206e-07, -0.2179, -0.9957, 8.817e-08, -0.09289, -0.976, -5.481e-07, -0.2179, -0.9957, 8.817e-08, -0.09289, -0.9957, 1.363e-08, -0.09289, 0.976, 1.543e-07, -0.2179, 0.9009, 1.438e-06, -0.4339, 0.9009, 3.381e-07, -0.434, 0.976, 1.543e-07, -0.2179, 0.976, 2.682e-07, -0.2179, 0.9009, 1.438e-06, -0.4339, 0.976, 1.543e-07, -0.2179, 0.9957, 6.852e-09, -0.09288, 0.976, 2.682e-07, -0.2179, 0.976, 1.543e-07, -0.2179, 0.9957, 1.087e-07, -0.09288, 0.9957, 6.852e-09, -0.09288, 6.834e-08, -0.5063, -0.8624, -5.253e-07, -0.6124, -0.7905, 0.0, -0.5063, -0.8624, 6.834e-08, -0.5063, -0.8624, 1.885e-06, -0.6125, -0.7905, -5.253e-07, -0.6124, -0.7905, 1.885e-06, -0.6125, -0.7905, 1.838e-06, -0.7854, -0.619, -5.253e-07, -0.6124, -0.7905, 1.885e-06, -0.6125, -0.7905, -7.618e-07, -0.7854, -0.619, 1.838e-06, -0.7854, -0.619, 1.045e-06, -0.9009, -0.4339, 1.838e-06, -0.7854, -0.619, -7.618e-07, -0.7854, -0.619, 1.045e-06, -0.9009, -0.4339, -7.618e-07, -0.7854, -0.619, 1.653e-07, -0.9009, -0.434, -6.834e-08, 0.5063, -0.8624, 4.34e-07, 0.6124, -0.7905, 0.0, 0.5063, -0.8624, -6.834e-08, 0.5063, -0.8624, -1.79e-06, 0.6125, -0.7905, 4.34e-07, 0.6124, -0.7905, -1.79e-06, 0.6125, -0.7905, -2.598e-06, 0.7854, -0.619, 4.34e-07, 0.6124, -0.7905, -1.79e-06, 0.6125, -0.7905, 8.401e-07, 0.7854, -0.619, -2.598e-06, 0.7854, -0.619, -7.218e-07, 0.9009, -0.434, -2.598e-06, 0.7854, -0.619, 8.401e-07, 0.7854, -0.619, -7.218e-07, 0.9009, -0.434, 8.401e-07, 0.7854, -0.619, 1.35e-08, 0.9009, -0.434, 0.0, -0.5964, -0.8027, 2.794e-07, -0.6649, -0.7469, 0.0, -0.5964, -0.8027, 0.0, -0.5964, -0.8027, 1.211e-07, -0.6649, -0.7469, 2.794e-07, -0.6649, -0.7469, 1.211e-07, -0.6649, -0.7469, 5.15e-07, -0.78, -0.6257, 2.794e-07, -0.6649, -0.7469, 1.211e-07, -0.6649, -0.7469, 3.818e-08, -0.78, -0.6257, 5.15e-07, -0.78, -0.6257, -3.772e-07, -0.8711, -0.491, 5.15e-07, -0.78, -0.6257, 3.818e-08, -0.78, -0.6257, -3.772e-07, -0.8711, -0.491, 3.818e-08, -0.78, -0.6257, 1.114e-06, -0.8712, -0.491, 0.0, 0.595, 0.8037, 1.719e-06, 0.6651, 0.7467, 0.0, 0.595, 0.8037, 0.0, 0.595, 0.8037, -1.015e-06, 0.6651, 0.7468, 1.719e-06, 0.6651, 0.7467, -1.015e-06, 0.6651, 0.7468, 1.251e-06, 0.7808, 0.6248, 1.719e-06, 0.6651, 0.7467, -1.015e-06, 0.6651, 0.7468, -7.05e-07, 0.7808, 0.6248, 1.251e-06, 0.7808, 0.6248, -7.05e-07, 0.7808, 0.6248, -6.948e-07, 0.8705, 0.4922, 1.251e-06, 0.7808, 0.6248, -7.05e-07, 0.7808, 0.6248, 1.13e-06, 0.8705, 0.4922, -6.948e-07, 0.8705, 0.4922, -3.73e-07, 0.9286, 0.3711, -6.948e-07, 0.8705, 0.4922, 1.13e-06, 0.8705, 0.4922, -3.73e-07, 0.9286, 0.3711, 1.13e-06, 0.8705, 0.4922, 6.037e-07, 0.9286, 0.3711, 6.037e-07, 0.9286, 0.3711, -6.192e-09, 0.9467, 0.3222, -3.73e-07, 0.9286, 0.3711, 6.037e-07, 0.9286, 0.3711, -1.809e-07, 0.9467, 0.3222, -6.192e-09, 0.9467, 0.3222, 0.0, 0.5964, -0.8027, -5.364e-07, 0.6649, -0.7469, 0.0, 0.5964, -0.8027, 0.0, 0.5964, -0.8027, -4.005e-07, 0.6649, -0.7469, -5.364e-07, 0.6649, -0.7469, -4.005e-07, 0.6649, -0.7469, -5.215e-07, 0.78, -0.6257, -5.364e-07, 0.6649, -0.7469, -4.005e-07, 0.6649, -0.7469, -1.108e-07, 0.78, -0.6257, -5.215e-07, 0.78, -0.6257, 3.492e-07, 0.8711, -0.491, -5.215e-07, 0.78, -0.6257, -1.108e-07, 0.78, -0.6257, 3.492e-07, 0.8711, -0.491, -1.108e-07, 0.78, -0.6257, -1.062e-06, 0.8711, -0.4911, -0.595, -2.374e-07, 0.8037, -0.6651, 1.431e-06, 0.7467, -0.595, -3.008e-07, 0.8037, -0.595, -2.374e-07, 0.8037, -0.6651, 1.749e-06, 0.7467, -0.6651, 1.431e-06, 0.7467, -0.7808, 1.771e-06, 0.6248, -0.6651, 1.431e-06, 0.7467, -0.6651, 1.749e-06, 0.7467, -0.7808, 1.771e-06, 0.6248, -0.7808, 1.143e-06, 0.6248, -0.6651, 1.431e-06, 0.7467, -0.7808, 1.771e-06, 0.6248, -0.8705, -4.712e-07, 0.4922, -0.7808, 1.143e-06, 0.6248, -0.7808, 1.771e-06, 0.6248, -0.8705, 1.218e-06, 0.4922, -0.8705, -4.712e-07, 0.4922, -0.8705, 1.218e-06, 0.4922, -0.9286, 3.846e-07, 0.3711, -0.8705, -4.712e-07, 0.4922, -0.8705, 1.218e-06, 0.4922, -0.9286, 7.229e-07, 0.371, -0.9286, 3.846e-07, 0.3711, -0.9467, -1.046e-07, 0.3222, -0.9286, 3.846e-07, 0.3711, -0.9286, 7.229e-07, 0.371, -0.9467, -1.046e-07, 0.3222, -0.9467, -1.372e-07, 0.3222, -0.9286, 3.846e-07, 0.3711, 0.9615, -7.986e-07, -0.2749, 0.8711, -1.853e-07, -0.491, 0.8712, 1.155e-06, -0.491, 0.9615, -7.986e-07, -0.2749, 0.9615, 8.289e-08, -0.2749, 0.8711, -1.853e-07, -0.491, 0.9615, -7.986e-07, -0.2749, 0.9919, 6.472e-08, -0.1272, 0.9615, 8.289e-08, -0.2749, 0.9615, -7.986e-07, -0.2749, 0.9919, 1.233e-07, -0.1272, 0.9919, 6.472e-08, -0.1272, 0.0, -0.595, 0.8037, -1.343e-06, -0.6651, 0.7467, 0.0, -0.595, 0.8037, 0.0, -0.595, 0.8037, 6.892e-07, -0.6651, 0.7468, -1.343e-06, -0.6651, 0.7467, 6.892e-07, -0.6651, 0.7468, -1.354e-06, -0.7808, 0.6248, -1.343e-06, -0.6651, 0.7467, 6.892e-07, -0.6651, 0.7468, 7.022e-07, -0.7808, 0.6248, -1.354e-06, -0.7808, 0.6248, 7.022e-07, -0.7808, 0.6248, 3.977e-07, -0.8705, 0.4922, -1.354e-06, -0.7808, 0.6248, 7.022e-07, -0.7808, 0.6248, -1.206e-06, -0.8705, 0.4922, 3.977e-07, -0.8705, 0.4922, 5.327e-07, -0.9286, 0.3711, 3.977e-07, -0.8705, 0.4922, -1.206e-06, -0.8705, 0.4922, 5.327e-07, -0.9286, 0.3711, -1.206e-06, -0.8705, 0.4922, -6.3e-07, -0.9286, 0.3711, 7.462e-08, -0.9467, 0.3222, 5.327e-07, -0.9286, 0.3711, -6.3e-07, -0.9286, 0.3711, 7.462e-08, -0.9467, 0.3222, -6.3e-07, -0.9286, 0.3711, 0.0, -0.9467, 0.3222, -0.9407, -2.803e-07, -0.3392, -0.8293, 2.719e-07, -0.5588, -0.9407, 9.919e-08, -0.3391, -0.9407, -2.803e-07, -0.3392, -0.8293, -2.457e-06, -0.5588, -0.8293, 2.719e-07, -0.5588, -0.6393, -7.898e-07, -0.769, -0.8293, 2.719e-07, -0.5588, -0.8293, -2.457e-06, -0.5588, -0.6393, -7.898e-07, -0.769, -0.6393, -3.427e-07, -0.769, -0.8293, 2.719e-07, -0.5588, -0.6393, -3.427e-07, -0.769, -0.6393, -7.898e-07, -0.769, -0.5178, 3.787e-07, -0.8555, -0.6393, -3.427e-07, -0.769, -0.5178, 3.787e-07, -0.8555, -0.5178, 3.496e-07, -0.8555, -0.9615, 9.213e-07, -0.2749, -0.8711, 5.113e-07, -0.491, -0.8712, -9.956e-07, -0.491, -0.9615, 9.213e-07, -0.2749, -0.9615, -1.931e-06, -0.2749, -0.8711, 5.113e-07, -0.491, -0.9615, -1.931e-06, -0.2749, -0.9615, 9.213e-07, -0.2749, -0.9919, -5.973e-08, -0.1272, -0.9615, -1.931e-06, -0.2749, -0.9919, -5.973e-08, -0.1272, -0.9919, -3.308e-09, -0.1272, -0.992, -6.821e-07, -0.1261, -0.9998, -6.817e-09, -0.01861, -0.9998, -5.244e-08, -0.01861, -0.992, -6.821e-07, -0.1261, -0.992, 2.251e-07, -0.1261, -0.9998, -6.817e-09, -0.01861, -0.992, 2.251e-07, -0.1261, -0.992, -6.821e-07, -0.1261, -0.9407, -2.803e-07, -0.3392, -0.992, 2.251e-07, -0.1261, -0.9407, -2.803e-07, -0.3392, -0.9407, 9.919e-08, -0.3391, -0.6124, -1.604e-06, -0.7905, -0.5063, 2.407e-07, -0.8624, -0.5063, 1.705e-07, -0.8624, -0.6124, -1.604e-06, -0.7905, -0.6125, 7.693e-07, -0.7905, -0.5063, 2.407e-07, -0.8624, -0.6125, 7.693e-07, -0.7905, -0.6124, -1.604e-06, -0.7905, -0.7854, 3.427e-07, -0.6189, -0.6125, 7.693e-07, -0.7905, -0.7854, 3.427e-07, -0.6189, -0.7854, -2.036e-06, -0.619, -0.9009, -6.305e-07, -0.4339, -0.7854, -2.036e-06, -0.619, -0.7854, 3.427e-07, -0.6189, -0.9009, -6.305e-07, -0.4339, -0.7854, 3.427e-07, -0.6189, -0.901, 5.187e-07, -0.4339, 7.069e-07, -0.9407, -0.3392, 1.285e-07, -0.8293, -0.5588, -3.725e-08, -0.9407, -0.3392, 7.069e-07, -0.9407, -0.3392, 1.833e-06, -0.8293, -0.5588, 1.285e-07, -0.8293, -0.5588, 8.084e-07, -0.6393, -0.769, 1.285e-07, -0.8293, -0.5588, 1.833e-06, -0.8293, -0.5588, 8.084e-07, -0.6393, -0.769, 1.833e-06, -0.8293, -0.5588, 6.519e-07, -0.6392, -0.769, 2.43e-07, -0.5178, -0.8555, 8.084e-07, -0.6393, -0.769, 6.519e-07, -0.6392, -0.769, 2.43e-07, -0.5178, -0.8555, 6.519e-07, -0.6392, -0.769, 0.0, -0.5178, -0.8555, -2.769e-08, 1.595e-07, -1.0, 4.438e-08, 1.496e-07, -1.0, -2.894e-08, 1.599e-07, -1.0, -2.769e-08, 1.595e-07, -1.0, 4.475e-08, 1.495e-07, -1.0, 4.438e-08, 1.496e-07, -1.0, 4.438e-08, 1.496e-07, -1.0, 4.475e-08, 1.495e-07, -1.0, 1.878e-08, 1.595e-07, -1.0, 4.438e-08, 1.496e-07, -1.0, 1.878e-08, 1.595e-07, -1.0, 2.191e-08, 1.599e-07, -1.0, 2.191e-08, 1.599e-07, -1.0, 1.878e-08, 1.595e-07, -1.0, -9.144e-11, 1.495e-07, -1.0, 2.191e-08, 1.599e-07, -1.0, -9.144e-11, 1.495e-07, -1.0, 3.774e-09, 1.496e-07, -1.0, -2.769e-08, 1.595e-07, -1.0, 3.774e-09, 1.496e-07, -1.0, -9.144e-11, 1.495e-07, -1.0, -2.769e-08, 1.595e-07, -1.0, -2.894e-08, 1.599e-07, -1.0, 3.774e-09, 1.496e-07, -1.0, 0.6124, 1.974e-06, -0.7905, 0.5063, 3.53e-07, -0.8624, 0.5063, 1.705e-07, -0.8624, 0.6124, 1.974e-06, -0.7905, 0.6124, -2.142e-07, -0.7905, 0.5063, 3.53e-07, -0.8624, 0.7854, 1.796e-06, -0.619, 0.6124, -2.142e-07, -0.7905, 0.6124, 1.974e-06, -0.7905, 0.7854, 1.796e-06, -0.619, 0.6124, 1.974e-06, -0.7905, 0.7854, -8.289e-07, -0.619, 0.9009, 1.438e-06, -0.4339, 0.7854, 1.796e-06, -0.619, 0.7854, -8.289e-07, -0.619, 0.9009, 1.438e-06, -0.4339, 0.7854, -8.289e-07, -0.619, 0.9009, 3.381e-07, -0.434, 0.4968, -1.568e-07, 0.8678, 0.6058, -2.332e-06, 0.7956, 0.4968, -3.282e-07, 0.8678, 0.4968, -1.568e-07, 0.8678, 0.6058, 1.093e-06, 0.7956, 0.6058, -2.332e-06, 0.7956, 0.6058, -2.332e-06, 0.7956, 0.6058, 1.093e-06, 0.7956, 0.7819, 5.811e-07, 0.6234, 0.6058, -2.332e-06, 0.7956, 0.7819, 5.811e-07, 0.6234, 0.7819, 1.345e-06, 0.6234, 0.7819, 5.811e-07, 0.6234, 0.8986, -1.026e-06, 0.4387, 0.7819, 1.345e-06, 0.6234, 0.7819, 5.811e-07, 0.6234, 0.8986, 3.902e-07, 0.4387, 0.8986, -1.026e-06, 0.4387, 0.9578, -4.617e-07, 0.2875, 0.8986, -1.026e-06, 0.4387, 0.8986, 3.902e-07, 0.4387, 0.9578, -4.617e-07, 0.2875, 0.9578, 1.234e-08, 0.2876, 0.8986, -1.026e-06, 0.4387, 0.9732, -5.993e-08, 0.2298, 0.9578, 1.234e-08, 0.2876, 0.9578, -4.617e-07, 0.2875, 0.9732, -5.993e-08, 0.2298, 0.9578, -4.617e-07, 0.2875, 0.9732, -1.054e-07, 0.2298, -6.587e-08, -0.4968, 0.8678, -2.893e-06, -0.6058, 0.7956, 0.0, -0.4968, 0.8678, -6.587e-08, -0.4968, 0.8678, 1.539e-06, -0.6058, 0.7956, -2.893e-06, -0.6058, 0.7956, 1.539e-06, -0.6058, 0.7956, -1.853e-06, -0.7819, 0.6234, -2.893e-06, -0.6058, 0.7956, 1.539e-06, -0.6058, 0.7956, 6.501e-07, -0.7819, 0.6234, -1.853e-06, -0.7819, 0.6234, 6.501e-07, -0.7819, 0.6234, 1.077e-06, -0.8986, 0.4387, -1.853e-06, -0.7819, 0.6234, 6.501e-07, -0.7819, 0.6234, -1.937e-06, -0.8986, 0.4387, 1.077e-06, -0.8986, 0.4387, 2.04e-07, -0.9577, 0.2876, 1.077e-06, -0.8986, 0.4387, -1.937e-06, -0.8986, 0.4387, 2.04e-07, -0.9577, 0.2876, -1.937e-06, -0.8986, 0.4387, -3.579e-07, -0.9577, 0.2876, 0.0, -0.9732, 0.2298, 2.04e-07, -0.9577, 0.2876, -3.579e-07, -0.9577, 0.2876, 0.0, -0.9732, 0.2298, -3.579e-07, -0.9577, 0.2876, 0.0, -0.9732, 0.2298, -9.609e-08, 0.4968, 0.8678, 2.464e-06, 0.6058, 0.7956, 0.0, 0.4968, 0.8678, -9.609e-08, 0.4968, 0.8678, -1.388e-06, 0.6058, 0.7956, 2.464e-06, 0.6058, 0.7956, -1.388e-06, 0.6058, 0.7956, 1.913e-06, 0.7819, 0.6234, 2.464e-06, 0.6058, 0.7956, -1.388e-06, 0.6058, 0.7956, -8.27e-07, 0.7819, 0.6234, 1.913e-06, 0.7819, 0.6234, -8.27e-07, 0.7819, 0.6234, 1.39e-06, 0.8986, 0.4387, 1.913e-06, 0.7819, 0.6234, -8.27e-07, 0.7819, 0.6234, -4.722e-07, 0.8986, 0.4387, 1.39e-06, 0.8986, 0.4387, -8.312e-08, 0.9578, 0.2876, 1.39e-06, 0.8986, 0.4387, -4.722e-07, 0.8986, 0.4387, -8.312e-08, 0.9578, 0.2876, -4.722e-07, 0.8986, 0.4387, 4.785e-07, 0.9578, 0.2876, 4.785e-07, 0.9578, 0.2876, 0.0, 0.9732, 0.2298, -8.312e-08, 0.9578, 0.2876, 4.785e-07, 0.9578, 0.2876, 0.0, 0.9732, 0.2298, 0.0, 0.9732, 0.2298, -0.4968, -3.227e-07, 0.8678, -0.6058, 2.222e-06, 0.7956, -0.4968, -2.735e-07, 0.8678, -0.4968, -3.227e-07, 0.8678, -0.6058, -1.125e-06, 0.7956, -0.6058, 2.222e-06, 0.7956, -0.7819, 2.496e-06, 0.6234, -0.6058, 2.222e-06, 0.7956, -0.6058, -1.125e-06, 0.7956, -0.7819, 2.496e-06, 0.6234, -0.7819, 1.71e-06, 0.6234, -0.6058, 2.222e-06, 0.7956, -0.7819, 2.496e-06, 0.6234, -0.8986, 1.243e-06, 0.4387, -0.7819, 1.71e-06, 0.6234, -0.7819, 2.496e-06, 0.6234, -0.8986, -2.012e-07, 0.4387, -0.8986, 1.243e-06, 0.4387, -0.8986, -2.012e-07, 0.4387, -0.9578, -1.623e-07, 0.2875, -0.8986, 1.243e-06, 0.4387, -0.8986, -2.012e-07, 0.4387, -0.9578, 2.545e-07, 0.2875, -0.9578, -1.623e-07, 0.2875, -0.9732, -5.995e-08, 0.2298, -0.9578, -1.623e-07, 0.2875, -0.9578, 2.545e-07, 0.2875, -0.9732, -5.995e-08, 0.2298, -0.9732, -1.054e-07, 0.2298, -0.9578, -1.623e-07, 0.2875, 0.6649, 2.403e-07, -0.7469, 0.5964, 3.174e-07, -0.8027, 0.5964, 3.328e-07, -0.8027, 0.6649, 2.403e-07, -0.7469, 0.6649, 1.015e-06, -0.7469, 0.5964, 3.174e-07, -0.8027, 0.78, 7.86e-07, -0.6257, 0.6649, 1.015e-06, -0.7469, 0.6649, 2.403e-07, -0.7469, 0.78, 7.86e-07, -0.6257, 0.6649, 2.403e-07, -0.7469, 0.78, 2.189e-07, -0.6257, 0.8711, -1.853e-07, -0.491, 0.78, 7.86e-07, -0.6257, 0.78, 2.189e-07, -0.6257, 0.8711, -1.853e-07, -0.491, 0.78, 2.189e-07, -0.6257, 0.8712, 1.155e-06, -0.491, 0.9467, -3.634e-08, 0.3222, 0.9286, 1.425e-07, 0.3711, 0.9467, 0.0, 0.3222, 0.9467, -3.634e-08, 0.3222, 0.9286, -5.718e-07, 0.3711, 0.9286, 1.425e-07, 0.3711, 0.9286, 1.425e-07, 0.3711, 0.9286, -5.718e-07, 0.3711, 0.8705, 5.476e-07, 0.4922, 0.9286, 1.425e-07, 0.3711, 0.8705, 5.476e-07, 0.4922, 0.8705, -1.072e-06, 0.4922, 0.7808, 5.784e-07, 0.6248, 0.8705, -1.072e-06, 0.4922, 0.8705, 5.476e-07, 0.4922, 0.7808, 5.784e-07, 0.6248, 0.8705, 5.476e-07, 0.4922, 0.7808, 1.166e-06, 0.6248, 0.6651, 1e-06, 0.7467, 0.7808, 5.784e-07, 0.6248, 0.7808, 1.166e-06, 0.6248, 0.6651, 1e-06, 0.7467, 0.6651, 7.823e-07, 0.7467, 0.7808, 5.784e-07, 0.6248, 0.595, -2.374e-07, 0.8037, 0.6651, 7.823e-07, 0.7467, 0.6651, 1e-06, 0.7467, 0.595, -2.374e-07, 0.8037, 0.6651, 1e-06, 0.7467, 0.595, -3.008e-07, 0.8037, 0.504, -2.361e-07, 0.8637, 0.6284, -8.028e-07, 0.7779, 0.504, -3.527e-07, 0.8637, 0.504, -2.361e-07, 0.8637, 0.6284, -6.054e-07, 0.7779, 0.6284, -8.028e-07, 0.7779, 0.6284, -8.028e-07, 0.7779, 0.6284, -6.054e-07, 0.7779, 0.823, -1.151e-06, 0.568, 0.6284, -8.028e-07, 0.7779, 0.823, -1.151e-06, 0.568, 0.823, -7.376e-07, 0.568, 0.823, -1.151e-06, 0.568, 0.9379, -8.782e-07, 0.3469, 0.823, -7.376e-07, 0.568, 0.823, -1.151e-06, 0.568, 0.9379, -2.012e-07, 0.3469, 0.9379, -8.782e-07, 0.3469, 0.9867, -3.516e-07, 0.1623, 0.9379, -8.782e-07, 0.3469, 0.9379, -2.012e-07, 0.3469, 0.9867, -3.516e-07, 0.1623, 0.9867, 1.781e-08, 0.1624, 0.9379, -8.782e-07, 0.3469, 0.9963, -1.623e-08, 0.0855, 0.9867, 1.781e-08, 0.1624, 0.9867, -3.516e-07, 0.1623, 0.9963, -1.623e-08, 0.0855, 0.9867, -3.516e-07, 0.1623, 0.9963, 0.0, 0.0855, 0.0, -0.9963, 0.08551, -3.529e-07, -0.9867, 0.1623, 0.0, -0.9963, 0.08551, 0.0, -0.9963, 0.08551, 1.341e-07, -0.9867, 0.1623, -3.529e-07, -0.9867, 0.1623, 1.341e-07, -0.9867, 0.1623, -9.686e-08, -0.9379, 0.3469, -3.529e-07, -0.9867, 0.1623, 1.341e-07, -0.9867, 0.1623, -7.153e-07, -0.9379, 0.3469, -9.686e-08, -0.9379, 0.3469, -1.049e-06, -0.823, 0.568, -9.686e-08, -0.9379, 0.3469, -7.153e-07, -0.9379, 0.3469, -1.049e-06, -0.823, 0.568, -7.153e-07, -0.9379, 0.3469, -8.699e-07, -0.823, 0.568, 3.185e-07, -0.6284, 0.7779, -1.049e-06, -0.823, 0.568, -8.699e-07, -0.823, 0.568, 3.185e-07, -0.6284, 0.7779, -8.699e-07, -0.823, 0.568, -1.557e-06, -0.6284, 0.7779, 2.666e-07, -0.504, 0.8637, 3.185e-07, -0.6284, 0.7779, -1.557e-06, -0.6284, 0.7779, 2.666e-07, -0.504, 0.8637, -1.557e-06, -0.6284, 0.7779, 0.0, -0.504, 0.8637, 1.084e-07, 0.504, 0.8637, 1.272e-06, 0.6284, 0.7779, 0.0, 0.504, 0.8637, 1.084e-07, 0.504, 0.8637, 7.208e-07, 0.6283, 0.7779, 1.272e-06, 0.6284, 0.7779, 7.208e-07, 0.6283, 0.7779, 5.085e-07, 0.823, 0.568, 1.272e-06, 0.6284, 0.7779, 7.208e-07, 0.6283, 0.7779, 6.78e-07, 0.823, 0.568, 5.085e-07, 0.823, 0.568, 6.78e-07, 0.823, 0.568, 7.227e-07, 0.9379, 0.3469, 5.085e-07, 0.823, 0.568, 6.78e-07, 0.823, 0.568, 9.593e-08, 0.9379, 0.3469, 7.227e-07, 0.9379, 0.3469, -1.353e-07, 0.9867, 0.1624, 7.227e-07, 0.9379, 0.3469, 9.593e-08, 0.9379, 0.3469, -1.353e-07, 0.9867, 0.1624, 9.593e-08, 0.9379, 0.3469, 3.45e-07, 0.9867, 0.1624, 0.0, 0.9963, 0.0855, -1.353e-07, 0.9867, 0.1624, 3.45e-07, 0.9867, 0.1624, 0.0, 0.9963, 0.0855, 3.45e-07, 0.9867, 0.1624, 0.0, 0.9963, 0.0855, -0.6649, 1.956e-07, -0.7469, -0.5964, 3.174e-07, -0.8027, -0.5964, 3.328e-07, -0.8027, -0.6649, 1.956e-07, -0.7469, -0.6649, -2.44e-07, -0.7469, -0.5964, 3.174e-07, -0.8027, -0.6649, -2.44e-07, -0.7469, -0.6649, 1.956e-07, -0.7469, -0.78, 1.518e-07, -0.6257, -0.6649, -2.44e-07, -0.7469, -0.78, 1.518e-07, -0.6257, -0.78, -3.111e-07, -0.6257, -0.8711, 5.113e-07, -0.491, -0.78, -3.111e-07, -0.6257, -0.78, 1.518e-07, -0.6257, -0.8711, 5.113e-07, -0.491, -0.78, 1.518e-07, -0.6257, -0.8712, -9.956e-07, -0.491])] * 3)])
me_vent_system_vent01_physics = bpy.data.meshes.new('vent_system_vent01_physics')
me_vent_system_vent01_physics.from_pydata([(-23.85, -23.85, -60.23), (-23.85, -23.85, -31.43), (-23.85, 23.85, -31.43), (-23.85, 23.85, -60.23), (23.85, -23.85, -60.23), (23.85, 23.85, -60.23), (23.85, -23.85, -31.43), (23.85, 23.85, -31.43)], [], [(0, 1, 2), (0, 2, 3), (0, 3, 4), (4, 3, 5), (4, 1, 0), (4, 5, 6), (6, 5, 7), (6, 7, 2), (2, 1, 6), (6, 1, 4), (3, 2, 5), (2, 7, 5)])
me_vent_system_vent01_physics.polygons.foreach_set('use_smooth', [True] * 12)
_uv = me_vent_system_vent01_physics.uv_layers.new(name='UVMap')
_uv.uv.foreach_set('vector', [0.0, 0.0, 0.0, 0.0, 0.0, 0.0, 0.0, 0.0, 0.0, 0.0, 0.0, 0.0, 0.0, 0.0, 0.0, 0.0, 0.0, 0.0, 0.0, 0.0, 0.0, 0.0, 0.0, 0.0, 0.0, 0.0, 0.0, 0.0, 0.0, 0.0, 0.0, 0.0, 0.0, 0.0, 0.0, 0.0, 0.0, 0.0, 0.0, 0.0, 0.0, 0.0, 0.0, 0.0, 0.0, 0.0, 0.0, 0.0, 0.0, 0.0, 0.0, 0.0, 0.0, 0.0, 0.0, 0.0, 0.0, 0.0, 0.0, 0.0, 0.0, 0.0, 0.0, 0.0, 0.0, 0.0, 0.0, 0.0, 0.0, 0.0, 0.0, 0.0])
me_vent_system_vent01_physics.materials.append(mat_phy)
me_vent_system_vent01_physics.use_remesh_fix_poles = True
me_vent_system_vent01_physics.use_remesh_preserve_attributes = False
me_vent_system_vent01_physics.use_mirror_vertex_groups = False
me_vent_system_vent01_physics.update()
me_vent_system_vent01_physics.normals_split_custom_set([tuple(v) for v in zip(*[iter([0.3593, 0.5953, -0.7187, 0.7187, -0.5953, -0.3593, -0.4592, -0.7605, -0.4591, 0.3593, 0.5953, -0.7187, -0.4592, -0.7605, -0.4591, -0.2776, 0.9197, -0.2777, 0.3593, 0.5953, -0.7187, -0.2776, 0.9197, -0.2777, 0.5005, 0.8288, 0.2502, 0.5005, 0.8288, 0.2502, -0.2776, 0.9197, -0.2777, -0.6101, 0.5054, 0.6102, 0.5005, 0.8288, 0.2502, 0.7187, -0.5953, -0.3593, 0.3593, 0.5953, -0.7187, 0.5005, 0.8288, 0.2502, -0.6101, 0.5054, 0.6102, 0.2502, -0.8289, 0.5004, 0.2502, -0.8289, 0.5004, -0.6101, 0.5054, 0.6102, -0.4591, -0.7605, 0.4592, 0.2502, -0.8289, 0.5004, -0.4591, -0.7605, 0.4592, -0.4592, -0.7605, -0.4591, -0.4592, -0.7605, -0.4591, 0.7187, -0.5953, -0.3593, 0.2502, -0.8289, 0.5004, 0.2502, -0.8289, 0.5004, 0.7187, -0.5953, -0.3593, 0.5005, 0.8288, 0.2502, -0.2776, 0.9197, -0.2777, -0.4592, -0.7605, -0.4591, -0.6101, 0.5054, 0.6102, -0.4592, -0.7605, -0.4591, -0.4591, -0.7605, 0.4592, -0.6101, 0.5054, 0.6102])] * 3)])
arm_vent_system_vent01_qc_skeleton = bpy.data.armatures.new('vent_system_vent01.qc_skeleton')  # bones are not reproduced

# ---- objects
ob_vent_system_vent01_qc_skeleton = bpy.data.objects.new('vent_system_vent01.qc_skeleton', arm_vent_system_vent01_qc_skeleton)
ob_vent_system_vent01_reference = bpy.data.objects.new('vent_system_vent01_reference', me_vent_system_vent01_reference)
ob_vent_system_vent01_physics = bpy.data.objects.new('vent_system_vent01_physics', me_vent_system_vent01_physics)

# ---- transforms, parenting, visibility, modifiers, constraints
ob_vent_system_vent01_qc_skeleton.location = (0.0, 0.0, 0.0)
ob_vent_system_vent01_qc_skeleton.show_in_front = True
ob_vent_system_vent01_qc_skeleton.lineart.crease_threshold = 0.0
ob_vent_system_vent01_reference.parent = ob_vent_system_vent01_qc_skeleton
ob_vent_system_vent01_reference.location = (0.0, 0.0, 0.0)
ob_vent_system_vent01_reference.lineart.crease_threshold = 0.0
_vg = ob_vent_system_vent01_reference.vertex_groups.new(name='static_prop')
_vg.add([0, 1, 2, 3, 4, 5, 6, 7, 8, 9, 10, 11, 12, 13, 14, 15, 16, 17, 18, 19, 20, 21, 22, 23, 24, 25, 26, 27, 28, 29, 30, 31, 32, 33, 34, 35, 36, 37, 38, 39, 40, 41, 42, 43, 44, 45, 46, 47, 48, 49, 50, 51, 52, 53, 54, 55, 56, 57, 58, 59, 60, 61, 62, 63, 64, 65, 66, 67, 68, 69, 70, 71, 72, 73, 74, 75, 76, 77, 78, 79, 80, 81, 82, 83, 84, 85, 86, 87, 88, 89, 90, 91, 92, 93, 94, 95, 96, 97, 98, 99, 100, 101, 102, 103, 104, 105, 106, 107, 108, 109, 110, 111, 112, 113, 114, 115, 116, 117, 118, 119, 120, 121, 122, 123, 124, 125, 126, 127, 128, 129, 130, 131, 132, 133, 134, 135, 136, 137, 138, 139, 140, 141, 142, 143, 144, 145, 146, 147, 148, 149, 150, 151, 152, 153, 154, 155, 156, 157, 158, 159, 160, 161, 162, 163], 1.0, 'REPLACE')
_m = ob_vent_system_vent01_reference.modifiers.new('Armature', 'ARMATURE')
_m.object = ob_vent_system_vent01_qc_skeleton
ob_vent_system_vent01_physics.parent = ob_vent_system_vent01_qc_skeleton
ob_vent_system_vent01_physics.location = (0.0, 0.0, 0.0)
ob_vent_system_vent01_physics.display_type = 'SOLID'
ob_vent_system_vent01_physics.show_wire = True
ob_vent_system_vent01_physics.lineart.crease_threshold = 0.0
_vg = ob_vent_system_vent01_physics.vertex_groups.new(name='static_prop')
_vg.add([0, 1, 2, 3, 4, 5, 6, 7], 1.0, 'REPLACE')
_m = ob_vent_system_vent01_physics.modifiers.new('Armature', 'ARMATURE')
_m.object = ob_vent_system_vent01_qc_skeleton

# ---- collection membership
scene.collection.objects.link(ob_vent_system_vent01_qc_skeleton)
scene.collection.objects.link(ob_vent_system_vent01_reference)
scene.collection.objects.link(ob_vent_system_vent01_physics)
col_vent_system_vent01.objects.link(ob_vent_system_vent01_qc_skeleton)
col_vent_system_vent01.objects.link(ob_vent_system_vent01_reference)
col_vent_system_vent01.objects.link(ob_vent_system_vent01_physics)

# ---- scene / render settings (as saved in the file)
scene.frame_start = 1; scene.frame_end = 250; scene.frame_set(0)
scene.render.engine = 'BLENDER_EEVEE_NEXT'
scene.cycles.use_denoising = False
scene.cycles.samples = 128
scene.cycles.sampling_pattern = 'TABULATED_SOBOL'
scene.cycles.use_adaptive_sampling = False
scene.cycles.use_light_tree = False
scene.view_settings.view_transform = 'Filmic'
bpy.context.view_layer.update()

# ---- added for rendering (the .blend has no active camera and no usable light): camera, sun + grey world if the file has none
cam_auto = bpy.data.cameras.new('AutoCamera')
cam_auto.lens = 50.0
cam_auto.sensor_width = 36.0
cam_auto.clip_end = 1261.98
ob_auto_camera = bpy.data.objects.new('AutoCamera', cam_auto)
scene.collection.objects.link(ob_auto_camera)
ob_auto_camera.location = (71.9083, -86.2899, 11.6977)
ob_auto_camera.rotation_euler = (1.09748, -7.21219e-08, 0.694738)
scene.camera = ob_auto_camera
light_auto_sun = bpy.data.lights.new('AutoSun', 'SUN')
light_auto_sun.energy = 3.0
light_auto_sun.angle = 0.0523599
ob_auto_sun = bpy.data.objects.new('AutoSun', light_auto_sun)
scene.collection.objects.link(ob_auto_sun)
ob_auto_sun.rotation_euler = (0.872665, 0.174533, 0.523599)
if scene.world is None:
    world_auto = bpy.data.worlds.new('AutoWorld')
    world_auto.color = (0.3, 0.3, 0.3)
    scene.world = world_auto
bpy.context.view_layer.update()
